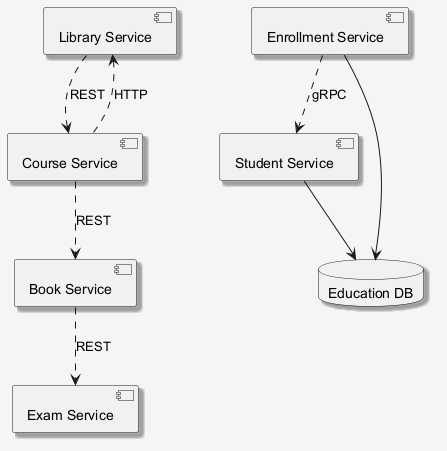

The diagram above was rendered by PlantUML. Its source (embedded in the PNG):
@startuml
skinparam shadowing false
skinparam backgroundColor #F5F5F5
skinparam shadowing true
component "Library Service" as C_LibraryService
component "Exam Service" as C_ExamService
component "Book Service" as C_BookService
component "Enrollment Service" as C_EnrollmentService
component "Course Service" as C_CourseService
component "Student Service" as C_StudentService
database "Education DB" as DB_education
C_EnrollmentService --> DB_education
C_StudentService --> DB_education
C_EnrollmentService ..> C_StudentService : gRPC
C_BookService ..> C_ExamService : REST
C_CourseService ..> C_BookService : REST
C_LibraryService ..> C_CourseService : REST
C_CourseService ..> C_LibraryService : HTTP
@enduml